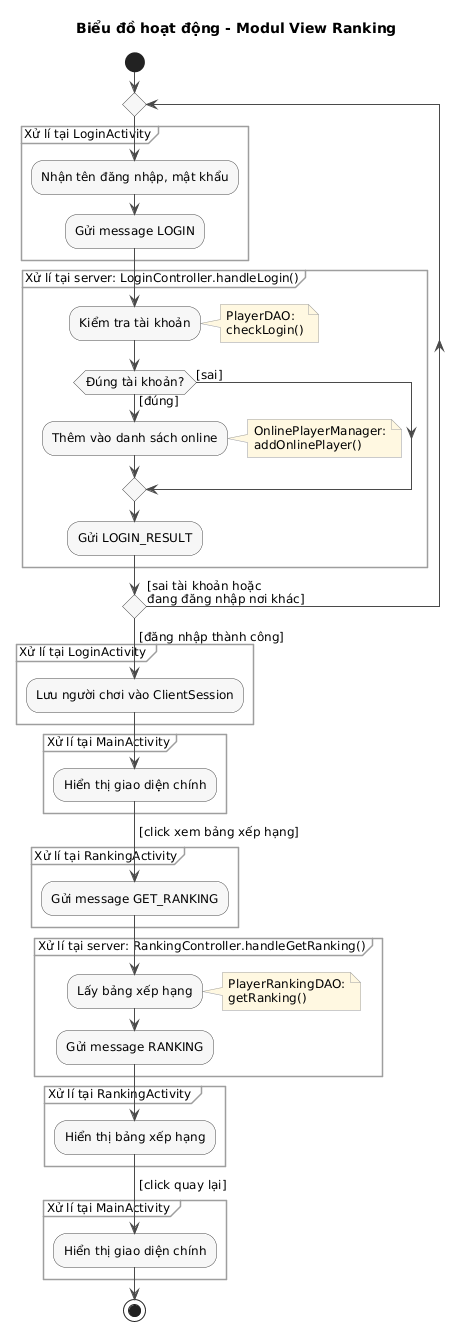

The diagram above was rendered by PlantUML. Its source (embedded in the PNG):
@startuml
title Biểu đồ hoạt động - Modul View Ranking

skinparam shadowing false
skinparam defaultFontSize 12
skinparam ArrowColor #4A4A4A
skinparam activity {
  BackgroundColor #F7F7F7
  BorderColor #4A4A4A
}
skinparam partition {
  BorderColor #9E9E9E
}
skinparam note {
  BackgroundColor #FFF8E1
  BorderColor #9E9E9E
}

start
repeat
  partition "Xử lí tại LoginActivity" {
    :Nhận tên đăng nhập, mật khẩu;
    :Gửi message LOGIN;
  }
  partition "Xử lí tại server: LoginController.handleLogin()" {
    :Kiểm tra tài khoản;
    note right: PlayerDAO:\ncheckLogin()
    if (Đúng tài khoản?) then ([đúng])
      :Thêm vào danh sách online;
      note right: OnlinePlayerManager:\naddOnlinePlayer()
    else ([sai])
    endif
    :Gửi LOGIN_RESULT;
  }
repeat while () is ([sai tài khoản hoặc\nđang đăng nhập nơi khác])
->[đăng nhập thành công];
partition "Xử lí tại LoginActivity " {
  :Lưu người chơi vào ClientSession;
}
partition "Xử lí tại MainActivity" {
  :Hiển thị giao diện chính;
}
->[click xem bảng xếp hạng];
partition "Xử lí tại RankingActivity" {
  :Gửi message GET_RANKING;
}
partition "Xử lí tại server: RankingController.handleGetRanking()" {
  :Lấy bảng xếp hạng;
  note right: PlayerRankingDAO:\ngetRanking()
  :Gửi message RANKING;
}
partition "Xử lí tại RankingActivity " {
  :Hiển thị bảng xếp hạng;
}
->[click quay lại];
partition "Xử lí tại MainActivity " {
  :Hiển thị giao diện chính;
}
stop
@enduml